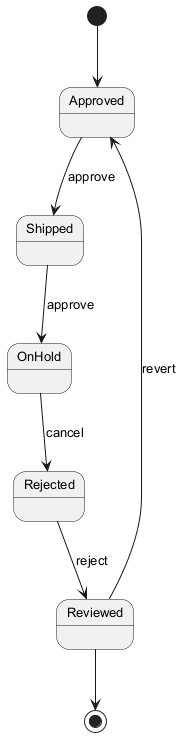

The diagram above was rendered by PlantUML. Its source (embedded in the PNG):
@startuml
skinparam backgroundColor #FFFFFF
skinparam classBackgroundColor #F1F8E9
skinparam classBorderColor #33691E
skinparam defaultFontSize 13
[*] --> Approved
Approved --> Shipped : approve
Shipped --> OnHold : approve
OnHold --> Rejected : cancel
Rejected --> Reviewed : reject
Reviewed --> Approved : revert
Reviewed --> [*]
@enduml